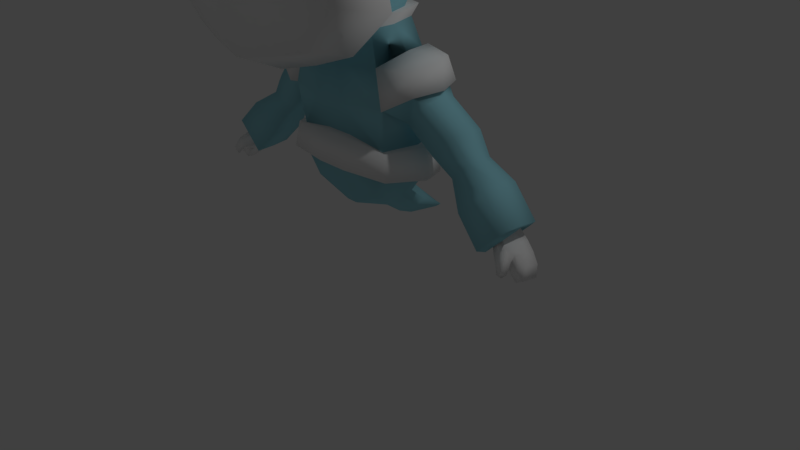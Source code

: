 # Source: GhostAttempt2.blend  (saved by Blender 2.79.0; exported with 4.5.12 LTS)
import bpy
from mathutils import Matrix  # noqa: F401  (used for matrix-valued properties, if any)

bpy.ops.wm.read_factory_settings(use_empty=True)
scene = bpy.context.scene
scene.name = 'Scene'

# ---- collections
col_collection_1 = bpy.data.collections.new('Collection 1'); scene.collection.children.link(col_collection_1)

# ---- materials (node trees are filled in below, after node groups)
mat_material_001 = bpy.data.materials.new('Material.001')
mat_material_001.alpha_threshold = 0.0
mat_material_001.use_transparent_shadow = False
mat_material_001.diffuse_color = (1.0, 1.0, 1.0, 1.0)
mat_material_001.roughness = 0.5
mat_material_001.line_color = (0.0, 0.0, 0.0, 1.0)
mat_eyes = bpy.data.materials.new('Eyes')
mat_eyes.alpha_threshold = 0.0
mat_eyes.use_transparent_shadow = False
mat_eyes.roughness = 0.5
mat_bodycolor = bpy.data.materials.new('BodyColor')
mat_bodycolor.alpha_threshold = 0.0
mat_bodycolor.use_transparent_shadow = False
mat_bodycolor.diffuse_color = (0.3255, 0.7016, 0.8, 1.0)
mat_bodycolor.roughness = 0.5

# ---- material node trees

# ---- world
world_world = bpy.data.worlds.new('World'); scene.world = world_world
world_world.color = (0.05088, 0.05088, 0.05088)
world_world.use_sun_shadow = False
world_world.sun_shadow_jitter_overblur = 0.0
world_world.cycles.sampling_method = 'MANUAL'

# ---- cameras
cam_camera = bpy.data.cameras.new('Camera')
cam_camera.clip_end = 100.0
cam_camera.lens = 35.0
cam_camera.sensor_width = 32.0
cam_camera.sensor_height = 18.0
cam_camera.ortho_scale = 7.314
cam_camera.dof.focus_distance = 0.0
cam_camera.dof.aperture_fstop = 128.0

# ---- lights
light_lamp = bpy.data.lights.new('Lamp', 'POINT')
light_lamp.transmission_factor = 0.0
light_lamp.cutoff_distance = 30.0
light_lamp.energy = 100.0
light_lamp.shadow_buffer_clip_start = 1.001
light_lamp.shadow_soft_size = 0.1
light_lamp.shadow_maximum_resolution = 0.006
light_lamp.use_absolute_resolution = True

# ---- meshes
me_cube_001 = bpy.data.meshes.new('Cube.001')
me_cube_001.from_pydata([(-0.9488, -0.6812, 1.168), (-0.78, 1.291, 0.3963), (-0.9488, -0.6812, 3.168), (-0.9488, 1.319, 3.168), (-1.174, 0.3188, 0.9428), (-1.174, -0.9059, 2.751), (-1.174, 1.544, 2.751), (-1.174, 0.3188, 3.392), (-1.681, 0.3188, 2.751), (-0.8911, 0.8756, 0.3029), (-1.061, 0.8188, 3.28), (-1.427, 0.9312, 2.751), (-1.228, -0.9667, 2.365), (-1.007, 1.445, 1.965), (-1.622, 0.1229, 2.183), (-1.454, 0.7997, 2.091), (-1.499, 0.2235, 1.703), (-1.255, 0.843, 1.268), (-1.147, -0.9385, 1.856), (-0.8271, 1.428, 1.671), (-1.03, 1.366, 1.331), (-1.199, 1.405, 2.138), (-0.09957, 1.667, 1.497), (-0.3648, 1.384, 0.3029), (-0.1398, 1.756, 1.639), (-0.4488, -0.7935, 1.055), (-0.4488, 1.431, 3.28), (-0.4488, -0.7935, 3.28), (-0.5612, 1.797, 2.751), (-0.5612, -1.16, 2.751), (-0.5612, 0.3188, 3.646), (-0.5612, 0.3188, 0.6892), (-0.4199, 0.9222, 0.151), (-0.505, 0.875, 3.463), (-0.6178, -1.394, 2.364), (-0.5755, 1.616, 2.091), (-0.5477, -1.115, 1.779), (-0.489, 1.53, 1.268), (-0.5557, 1.601, 1.931), (-0.5033, 1.547, 1.428), (-0.08522, 1.514, 1.567), (-0.1178, 1.588, 1.645), (-0.7337, 1.303, 1.733), (-0.8665, 1.323, 1.943), (-0.5039, 1.441, 1.917), (-0.4342, 1.418, 1.507), (-0.03715, 1.522, 1.528), (-0.07735, 1.611, 1.67), (-0.7647, 1.283, 1.702), (-0.9448, 1.3, 1.996), (-0.4933, 1.456, 1.962), (-0.4409, 1.403, 1.459), (-1.283, -1.012, 2.383), (-1.228, -0.952, 2.769), (-1.252, 1.455, 2.128), (-1.222, 1.598, 2.74), (-0.587, 1.864, 2.733), (-1.496, 0.9571, 2.746), (-1.755, 0.3219, 2.749), (-0.59, -1.219, 2.784), (-1.695, 0.1179, 2.184), (-1.524, 0.8249, 2.085), (-0.646, -1.454, 2.397), (-0.6013, 1.683, 2.073), (-0.78, 1.499, 0.3963), (-0.9488, 1.527, 3.168), (-1.174, 1.752, 2.751), (-0.8911, 1.084, 0.3029), (-1.061, 1.027, 3.28), (-1.427, 1.139, 2.751), (-1.007, 1.653, 1.965), (0.9488, -0.6812, 1.168), (-1.454, 1.008, 2.091), (-1.255, 1.051, 1.268), (-0.8271, 1.636, 1.671), (-1.03, 1.574, 1.331), (-1.199, 1.613, 2.138), (-0.09957, 1.875, 1.497), (-0.3648, 1.592, 0.3029), (-0.1398, 1.964, 1.639), (-0.4488, 1.639, 3.28), (-0.5612, 2.005, 2.751), (-0.4199, 1.13, 0.151), (-0.505, 1.083, 3.463), (-0.5755, 1.825, 2.091), (-0.489, 1.738, 1.268), (-0.5557, 1.809, 1.931), (-0.5033, 1.755, 1.428), (-0.484, 1.658, 0.1674), (-0.9347, 1.553, 0.2716), (-1.069, 1.094, 0.17), (-1.347, 1.817, 2.749), (-1.098, 1.563, 3.23), (-0.5682, 1.686, 3.349), (-1.221, 1.036, 3.348), (-1.376, 1.676, 2.082), (-0.6883, 2.099, 2.745), (-1.632, 1.153, 2.754), (-0.5372, 1.142, -0.0202), (-0.6265, 1.094, 3.549), (-1.46, 1.053, 1.185), (-1.199, 1.641, 1.26), (-0.2037, 1.972, 1.428), (-0.2474, 2.062, 1.575), (-1.664, 1.016, 2.036), (-0.7024, 1.916, 2.034), (-0.6071, 1.831, 1.202), (-0.9477, 1.729, 1.617), (-1.132, 1.746, 1.911), (-0.6824, 1.901, 1.881), (-0.624, 1.849, 1.372), (0.78, 1.291, 0.3963), (0.9488, -0.6812, 3.168), (0.9488, 1.319, 3.168), (1.174, 0.3188, 0.9428), (1.174, -0.9059, 2.751), (1.174, 1.544, 2.751), (1.174, 0.3188, 3.392), (1.681, 0.3188, 2.751), (0.8911, 0.8756, 0.3029), (1.061, 0.8188, 3.28), (1.427, 0.9312, 2.751), (1.228, -0.9667, 2.365), (1.007, 1.445, 1.965), (1.622, 0.1229, 2.183), (1.454, 0.7997, 2.091), (1.499, 0.2235, 1.703), (1.255, 0.843, 1.268), (1.147, -0.9385, 1.856), (0.8271, 1.428, 1.671), (1.03, 1.366, 1.331), (1.199, 1.405, 2.138), (0.09957, 1.667, 1.497), (0.3648, 1.384, 0.3029), (0.1398, 1.756, 1.639), (0.4488, -0.7935, 1.055), (0.4488, 1.431, 3.28), (0.4488, -0.7935, 3.28), (0.5612, 1.797, 2.751), (0.5612, -1.16, 2.751), (0.5612, 0.3188, 3.646), (0.5612, 0.3188, 0.6892), (0.4199, 0.9222, 0.151), (0.505, 0.875, 3.463), (0.6178, -1.394, 2.364), (0.5755, 1.616, 2.091), (0.5477, -1.115, 1.779), (0.489, 1.53, 1.268), (0.5557, 1.601, 1.931), (0.5033, 1.547, 1.428), (0.08522, 1.514, 1.567), (0.1178, 1.588, 1.645), (0.7337, 1.303, 1.733), (0.8665, 1.323, 1.943), (0.5039, 1.441, 1.917), (0.4342, 1.418, 1.507), (0.03715, 1.522, 1.528), (0.07735, 1.611, 1.67), (0.7647, 1.283, 1.702), (0.9448, 1.3, 1.996), (0.4933, 1.456, 1.962), (0.4409, 1.403, 1.459), (1.283, -1.012, 2.383), (1.228, -0.952, 2.769), (1.252, 1.455, 2.128), (1.222, 1.598, 2.74), (0.587, 1.864, 2.733), (1.496, 0.9571, 2.746), (1.755, 0.3219, 2.749), (0.59, -1.219, 2.784), (1.695, 0.1179, 2.184), (1.524, 0.8249, 2.085), (0.646, -1.454, 2.397), (0.6013, 1.683, 2.073), (0.78, 1.499, 0.3963), (0.9488, 1.527, 3.168), (1.174, 1.752, 2.751), (0.8911, 1.084, 0.3029), (1.061, 1.027, 3.28), (1.427, 1.139, 2.751), (1.007, 1.653, 1.965), (1.454, 1.008, 2.091), (1.255, 1.051, 1.268), (0.8271, 1.636, 1.671), (1.03, 1.574, 1.331), (1.199, 1.613, 2.138), (0.09957, 1.875, 1.497), (0.3648, 1.592, 0.3029), (0.1398, 1.964, 1.639), (0.4488, 1.639, 3.28), (0.5612, 2.005, 2.751), (0.4199, 1.13, 0.151), (0.505, 1.083, 3.463), (0.5755, 1.825, 2.091), (0.489, 1.738, 1.268), (0.5557, 1.809, 1.931), (0.5033, 1.755, 1.428), (0.484, 1.658, 0.1674), (0.9347, 1.553, 0.2716), (1.069, 1.094, 0.17), (1.347, 1.817, 2.749), (1.098, 1.563, 3.23), (0.5682, 1.686, 3.349), (1.221, 1.036, 3.348), (1.376, 1.676, 2.082), (0.6883, 2.099, 2.745), (1.632, 1.153, 2.754), (0.5372, 1.142, -0.0202), (0.6265, 1.094, 3.549), (1.46, 1.053, 1.185), (1.199, 1.641, 1.26), (0.2037, 1.972, 1.428), (0.2474, 2.062, 1.575), (1.664, 1.016, 2.036), (0.7024, 1.916, 2.034), (0.6071, 1.831, 1.202), (0.9477, 1.729, 1.617), (1.132, 1.746, 1.911), (0.6824, 1.901, 1.881), (0.624, 1.849, 1.372), (0.6742, 0.3881, -1.464), (0.6742, -0.36, -1.546), (0.1764, 0.4375, -1.458), (0.1764, -0.5083, -1.563), (0.8057, -0.03539, -1.51), (0.71, 0.01267, -0.094), (0.6443, 0.4108, -0.1971), (0.178, -0.4654, -0.03556), (0.6443, -0.2883, -0.07896), (0.178, 0.5145, -0.2094), (0.178, 0.02337, -0.1225), (0.7763, 0.02337, -0.1225), (0.6513, 0.4209, -0.2003), (0.178, -0.4205, -0.03556), (0.178, 0.4673, -0.2094), (0.4691, -0.008797, 0.2044), (0.3869, 0.256, 0.1749), (0.3869, -0.3568, 0.2271), (0.1856, -0.5388, -1.043), (0.2226, -0.5799, -0.5264), (0.1856, 0.4237, -1.05), (0.2226, 0.5698, -0.6474), (0.7545, 0.429, -0.6229), (0.6918, 0.3734, -1.139), (0.6918, -0.388, -1.104), (0.7545, -0.3702, -0.539), (0.8256, -0.05757, -1.117), (0.8075, -0.02448, -0.6661), (0.6172, -0.001529, -1.82), (0.5124, 0.336, -1.783), (0.296, -0.3868, -1.959), (0.5124, -0.2603, -1.849), (0.07872, 0.2574, -2.0), (0.2607, -0.08502, -2.079), (0.993, -0.03883, -1.507), (0.8216, 0.4598, -1.453), (0.2297, -0.6036, -1.567), (-0.6742, 0.3881, -1.464), (0.8294, -0.4223, -1.548), (-0.6742, -0.36, -1.546), (0.2135, 0.5614, -1.447), (-0.1764, 0.4375, -1.458), (-0.1764, -0.5083, -1.563), (0.7766, 0.4161, -1.133), (0.2153, -0.5971, -1.041), (-0.8057, -0.03539, -1.51), (0.1994, 0.5134, -1.043), (0.786, -0.4252, -1.102), (-0.71, 0.01267, -0.094), (-0.6443, 0.4108, -0.1971), (-0.178, -0.4654, -0.03556), (-0.6443, -0.2883, -0.07896), (0.9434, -0.05978, -1.114), (-0.178, 0.5145, -0.2094), (-0.178, 0.02337, -0.1225), (1.082, -0.2553, -0.3596), (1.164, -0.01646, -0.395), (-0.7763, 0.02337, -0.1225), (-0.6513, 0.4209, -0.2003), (-0.178, -0.4205, -0.03556), (-0.6513, -0.2814, -0.06281), (1.082, 0.3129, -0.4246), (2.044, 0.1852, -1.26), (1.689, 0.1816, -1.613), (-0.178, 0.4673, -0.2094), (2.05, -0.3164, -1.266), (1.697, -0.321, -1.568), (-0.4691, -0.008797, 0.2044), (-0.3869, 0.256, 0.1749), (-0.3869, -0.3568, 0.2271), (2.071, -0.06754, -1.239), (1.669, -0.07123, -1.588), (1.243, -0.001611, -0.4521), (1.206, 0.2045, -0.489), (-0.1856, -0.5388, -1.043), (-0.2226, -0.5799, -0.5264), (0.9147, 0.2045, -0.7806), (0.8777, -0.001611, -0.7511), (0.9147, -0.2078, -0.7142), (1.206, -0.2078, -0.489), (-0.1856, 0.4237, -1.05), (-0.2226, 0.5698, -0.6474), (-0.7545, 0.429, -0.6229), (-0.6918, 0.3734, -1.139), (-0.6918, -0.388, -1.104), (-0.7545, -0.3702, -0.539), (-0.8256, -0.05757, -1.117), (-0.8075, -0.02448, -0.6661), (2.396, -0.02212, -1.6), (2.22, 0.08836, -1.676), (2.106, 0.08599, -1.79), (2.083, -0.02376, -1.913), (2.124, -0.1613, -1.755), (2.237, -0.1586, -1.64), (-0.6172, -0.001529, -1.82), (-0.5124, 0.336, -1.783), (-0.296, -0.3868, -1.959), (-0.5124, -0.2603, -1.849), (2.404, -0.02319, -1.572), (2.369, 0.2288, -1.585), (2.014, 0.2266, -1.938), (-0.07872, 0.2574, -2.0), (2.003, -0.02517, -1.921), (-0.2607, -0.08502, -2.079), (2.039, -0.2739, -1.91), (2.391, -0.2715, -1.607), (-0.993, -0.03883, -1.507), (-0.8216, 0.4598, -1.453), (-0.2297, -0.6036, -1.567), (-0.8294, -0.4223, -1.548), (2.236, -0.03643, -1.678), (2.368, 0.1674, -1.66), (2.09, 0.1655, -1.937), (-0.2135, 0.5614, -1.447), (-0.7766, 0.4161, -1.133), (2.108, -0.03854, -1.753), (-0.2153, -0.5971, -1.041), (-0.1994, 0.5134, -1.043), (2.112, -0.2115, -1.906), (2.388, -0.2095, -1.627), (-0.786, -0.4252, -1.102), (-0.9434, -0.05978, -1.114), (2.213, -0.02368, -1.893), (2.376, -0.02276, -1.783), (-1.082, -0.2553, -0.3596), (-1.164, -0.01646, -0.395), (-1.082, 0.3129, -0.4246), (2.362, 0.1783, -1.786), (2.216, 0.1773, -1.931), (2.236, -0.1799, -1.898), (2.38, -0.1789, -1.804), (2.308, -0.007762, -1.989), (2.472, -0.007575, -1.878), (2.441, 0.1035, -1.866), (2.296, 0.1032, -2.011), (2.332, -0.1637, -1.994), (2.477, -0.1636, -1.901), (2.39, 0.02733, -2.077), (2.541, 0.03396, -1.994), (2.523, 0.1308, -1.989), (2.389, 0.125, -2.063), (2.399, -0.1405, -2.045), (2.565, -0.1333, -2.006), (2.582, 0.03406, -2.12), (2.602, -0.1051, -2.13), (2.455, 0.1098, -2.177), (2.567, 0.1147, -2.115), (2.464, -0.1111, -2.162), (2.456, 0.02854, -2.189), (2.453, 0.3191, -1.972), (2.49, 0.2839, -2.009), (2.384, 0.3192, -2.039), (2.421, 0.2841, -2.077), (2.408, 0.2511, -1.843), (2.301, 0.2506, -1.949), (2.466, 0.1965, -1.902), (2.359, 0.1964, -1.955), (1.724, -0.258, -1.061), (1.487, -0.258, -1.246), (1.487, 0.07696, -1.298), (1.724, 0.07696, -1.061), (1.743, -0.09053, -1.042), (1.467, -0.09055, -1.265), (0.3236, -0.4807, 0.5902), (0.4683, -0.05443, 0.5902), (0.3655, 0.3154, 0.5902), (0.282, -0.3517, 0.3194), (0.4106, -0.03191, 0.3194), (0.3192, 0.2455, 0.3194), (-2.044, 0.1852, -1.26), (-1.689, 0.1816, -1.613), (-2.05, -0.3164, -1.266), (-1.697, -0.321, -1.568), (-2.071, -0.06754, -1.239), (-1.669, -0.07123, -1.588), (-1.243, -0.001611, -0.4521), (-1.206, 0.2045, -0.489), (-0.9147, 0.2045, -0.7806), (-0.8777, -0.001611, -0.7511), (-0.9147, -0.2078, -0.7142), (-1.206, -0.2078, -0.489), (-2.396, -0.02212, -1.6), (-2.22, 0.08836, -1.676), (-2.106, 0.08599, -1.79), (-2.083, -0.02376, -1.913), (-2.124, -0.1613, -1.755), (-2.237, -0.1586, -1.64), (-2.404, -0.02319, -1.572), (-2.369, 0.2288, -1.585), (-2.014, 0.2266, -1.938), (-2.003, -0.02517, -1.921), (-2.039, -0.2739, -1.91), (-2.391, -0.2715, -1.607), (-2.236, -0.03643, -1.678), (-2.368, 0.1674, -1.66), (-2.09, 0.1655, -1.937), (-2.108, -0.03854, -1.753), (-2.112, -0.2115, -1.906), (-2.388, -0.2095, -1.627), (-2.213, -0.02368, -1.893), (-2.376, -0.02276, -1.783), (-2.362, 0.1783, -1.786), (-2.216, 0.1773, -1.931), (-2.236, -0.1799, -1.898), (-2.38, -0.1789, -1.804), (-2.308, -0.007762, -1.989), (-2.472, -0.007575, -1.878), (-2.441, 0.1035, -1.866), (-2.296, 0.1032, -2.011), (-2.332, -0.1637, -1.994), (-2.477, -0.1636, -1.901), (-2.39, 0.02733, -2.077), (-2.541, 0.03396, -1.994), (-2.523, 0.1308, -1.989), (-2.389, 0.125, -2.063), (-2.399, -0.1405, -2.045), (-2.565, -0.1333, -2.006), (-2.595, -0.08949, -2.14), (-2.475, -0.09468, -2.169), (-2.468, 0.02666, -2.192), (-2.468, 0.09725, -2.182), (-2.565, 0.1015, -2.128), (-2.578, 0.03146, -2.132), (-2.453, 0.3191, -1.972), (-2.49, 0.2839, -2.009), (-2.384, 0.3192, -2.039), (-2.421, 0.2841, -2.077), (-2.408, 0.2511, -1.843), (-2.301, 0.2506, -1.949), (-2.466, 0.1965, -1.902), (-2.359, 0.1964, -1.955), (-1.533, -0.3032, -0.8044), (-1.724, -0.258, -1.061), (-1.487, -0.258, -1.246), (-1.232, -0.3032, -1.045), (-1.232, 0.1222, -1.105), (-1.487, 0.07696, -1.298), (-1.724, 0.07696, -1.061), (-1.533, 0.1222, -0.8044), (-1.561, -0.09053, -0.7757), (-1.743, -0.09053, -1.042), (-1.467, -0.09055, -1.265), (-1.204, -0.09053, -1.074), (-0.3236, -0.4807, 0.5902), (-0.4683, -0.05443, 0.5902), (-0.3655, 0.3154, 0.5902), (-0.282, -0.3517, 0.3194), (-0.4106, -0.03191, 0.3194), (-0.3192, 0.2455, 0.3194), (0.0, 0.3188, 3.878), (0.0, 0.926, 3.629), (0.0, 1.684, 1.304), (0.0, 1.808, 1.936), (0.0, 1.466, 0.2211), (0.0, -0.8944, 0.9543), (0.0, 1.532, 3.381), (0.0, -0.8944, 3.381), (0.0, 2.03, 2.751), (0.0, -1.392, 2.751), (0.0, 0.3188, 0.4567), (0.0, 0.9638, 0.01553), (0.0, -1.598, 2.409), (0.0, 1.81, 2.048), (0.0, -1.276, 1.709), (0.0, 1.677, 1.21), (0.0, 2.097, 2.732), (0.0, -1.452, 2.788), (0.0, -1.658, 2.447), (0.0, 1.878, 2.028), (0.0, 1.134, 3.629), (0.0, 1.892, 1.304), (0.0, 2.017, 1.941), (0.0, 1.674, 0.2211), (0.0, 1.74, 3.381), (0.0, 2.238, 2.751), (0.0, 1.172, 0.01553), (0.0, 2.02, 2.048), (0.0, 1.885, 1.21), (0.0, 1.149, 3.721), (0.0, 1.992, 1.191), (0.0, 2.12, 1.915), (0.0, 1.743, 0.08101), (0.0, 1.792, 3.453), (0.0, 2.339, 2.746), (0.0, 1.188, -0.1609), (0.0, 2.117, 1.988), (0.0, 1.984, 1.137), (0.0, 0.2827, 0.1719), (0.0, 0.3443, 0.0753), (0.0, -0.5083, -1.563), (0.0, 0.5557, -0.6474), (0.0, 0.02337, -0.1225), (0.0, -0.4205, -0.03556), (0.0, 0.4237, -1.05), (0.0, -0.5969, -1.041), (-1.079e-08, -0.08502, -2.079), (-8.024e-09, -0.602, -1.959), (0.0, -0.6033, -1.567), (0.0, 0.5614, -1.447), (0.0, -0.5349, -0.5259), (0.0, -0.5171, -1.043), (0.0, 0.2574, -2.0), (0.0, 0.5133, -1.043), (0.0, -0.4654, -0.03556), (0.0, 0.4513, -0.2094), (0.0, 0.4375, -1.458), (0.0, -0.6114, 0.5902), (0.0, 0.3726, 0.5902), (0.0, -0.4535, 0.1685), (0.0, -0.437, 0.236), (0.0, -0.4478, 0.3194), (0.0, 0.2877, 0.3194), (-0.747, 0.02573, -0.02458), (-0.6903, 0.4647, -0.1526), (-1.154, -0.2999, -0.336), (-0.799, -0.4302, -0.5207), (-0.6884, -0.3261, -0.02466), (-1.158, 0.00645, -0.08345), (-0.8035, 0.4959, -0.6108), (-1.077, 0.3413, -0.1513), (-1.155, 0.3649, -0.4058), (-1.075, -0.2476, -0.06305), (-1.258, -0.01233, -0.3708), (0.747, 0.02573, -0.02458), (0.6903, 0.4647, -0.1526), (1.154, -0.2999, -0.336), (0.799, -0.4302, -0.5207), (0.6884, -0.3261, -0.02466), (1.158, 0.00645, -0.08345), (0.8035, 0.4959, -0.6108), (1.077, 0.3413, -0.1513), (1.155, 0.3649, -0.4058), (1.075, -0.2476, -0.06305), (1.258, -0.01233, -0.3708), (0.5585, -0.01219, 0.3515), (0.4482, 0.332, 0.3328), (0.4246, -0.4361, 0.3659), (-0.4482, 0.332, 0.3328), (-0.5585, -0.01219, 0.3515), (-0.4246, -0.4361, 0.3659), (-1.47e-09, -0.548, 0.3716), (-1.47e-09, 0.3757, 0.3309), (1.581, -0.292, -0.8684), (1.476, -0.2865, -0.749), (1.177, -0.2867, -0.9882), (1.297, -0.2918, -1.096), (1.176, 0.1366, -1.048), (1.296, 0.1109, -1.153), (1.581, 0.1109, -0.8684), (1.476, 0.1367, -0.7489), (1.505, -0.07491, -0.7188), (1.607, -0.09053, -0.8418), (1.27, -0.09054, -1.122), (1.147, -0.07512, -1.018), (0.2908, -0.6829, -2.171), (0.3254, -0.5438, -2.203), (0.1967, -0.7734, -2.157), (0.1834, -0.5686, -2.363), (-0.2908, -0.6829, -2.171), (-0.3254, -0.5438, -2.203), (-0.1834, -0.5686, -2.363), (-0.1967, -0.7734, -2.157), (-3.051e-08, -0.5389, -2.399), (-9.64e-09, -0.8208, -2.111), (0.1041, -1.196, -2.47), (0.1254, -1.143, -2.464), (0.06015, -1.221, -2.492), (0.05297, -1.16, -2.516), (-0.1041, -1.196, -2.47), (-0.1254, -1.143, -2.464), (-0.05297, -1.16, -2.516), (-0.06015, -1.221, -2.492), (-7.373e-08, -1.16, -2.516), (-6.934e-08, -1.221, -2.492), (0.9016, 1.067, 3.939), (0.8668, 1.617, 3.765), (-0.8703, 1.616, 3.764), (-0.9085, 1.067, 3.937), (-1.613, 1.074, 0.6774), (-1.361, 1.597, 0.7656), (-0.5456, 1.744, 0.6849), (1.613, 1.074, 0.6774), (1.361, 1.597, 0.7656), (0.5456, 1.744, 0.6849), (0.0, 1.864, 0.6091)], [(511, 274), (511, 230)], [(25, 0, 464, 463), (30, 7, 2, 27), (29, 27, 2, 5), (11, 10, 3, 6), (37, 23, 1, 20), (26, 28, 6, 3), (14, 12, 52, 60), (8, 11, 57, 58), (5, 2, 7, 8), (11, 6, 55, 57), (33, 10, 7, 30), (32, 31, 4, 9), (23, 32, 9, 1), (26, 3, 10, 33), (12, 34, 62, 52), (8, 7, 10, 11), (16, 14, 15, 17), (36, 34, 12, 18), (18, 12, 14, 16), (17, 15, 21, 20), (15, 14, 60, 61), (9, 17, 20, 1), (0, 18, 16, 4), (25, 36, 18, 0), (4, 16, 17, 9), (13, 38, 50, 49), (13, 19, 20, 21), (115, 118, 117, 112), (38, 13, 21, 35), (124, 170, 162, 122), (19, 39, 37, 20), (127, 130, 131, 125), (24, 22, 46, 47), (474, 483, 36, 25), (478, 29, 59, 486), (483, 481, 34, 36), (475, 26, 33, 470), (473, 480, 32, 23), (480, 479, 31, 32), (470, 33, 30, 469), (6, 28, 56, 55), (475, 477, 28, 26), (484, 473, 23, 37), (478, 476, 27, 29), (469, 30, 27, 476), (44, 45, 42, 43), (41, 40, 45, 44), (38, 24, 47, 50), (19, 13, 49, 48), (39, 19, 48, 51), (22, 39, 51, 46), (40, 41, 47, 46), (43, 42, 48, 49), (44, 43, 49, 50), (42, 45, 51, 48), (41, 44, 50, 47), (45, 40, 46, 51), (61, 57, 55, 54), (52, 53, 58, 60), (62, 59, 53, 52), (60, 58, 57, 61), (56, 63, 54, 55), (485, 488, 63, 56), (487, 486, 59, 62), (5, 8, 58, 53), (21, 15, 61, 54), (35, 21, 54, 63), (482, 35, 63, 488), (29, 5, 53, 59), (195, 180, 185, 193), (69, 66, 65, 68), (85, 75, 64, 78), (80, 65, 66, 81), (72, 76, 66, 69), (78, 64, 67, 82), (80, 83, 68, 65), (73, 75, 76, 72), (81, 66, 76, 84), (67, 64, 75, 73), (70, 76, 75, 74), (502, 202, 205, 503), (86, 84, 76, 70), (501, 197, 207, 504), (74, 75, 85, 87), (240, 513, 510, 241), (494, 81, 84, 496), (493, 489, 83, 80), (492, 78, 82, 495), (493, 80, 81, 494), (497, 85, 78, 492), (97, 94, 92, 91), (600, 88, 89, 599), (93, 96, 91, 92, 596), (104, 97, 91, 95), (88, 98, 90, 89), (93, 596, 597, 99), (100, 104, 95, 101), (96, 105, 95, 91), (598, 100, 101, 599), (108, 107, 101, 95), (109, 108, 95, 105), (107, 110, 106, 101), (503, 505, 105, 96), (502, 93, 99, 498), (501, 504, 98, 88), (502, 503, 96, 93), (604, 501, 88, 600), (226, 544, 549, 242), (86, 70, 108, 109), (79, 86, 109, 103), (74, 87, 110, 107), (87, 77, 102, 110), (77, 79, 103, 102), (70, 74, 107, 108), (475, 136, 138, 477), (475, 470, 143, 136), (172, 162, 163, 169), (154, 153, 152, 155), (121, 167, 165, 116), (493, 494, 190, 189), (136, 143, 120, 113), (128, 126, 124, 122), (135, 71, 128, 146), (146, 128, 122, 144), (119, 111, 130, 127), (133, 111, 119, 142), (482, 488, 173, 145), (118, 121, 120, 117), (148, 145, 131, 123), (136, 113, 116, 138), (189, 175, 178, 192), (118, 168, 167, 121), (121, 116, 113, 120), (470, 469, 140, 143), (139, 115, 112, 137), (485, 166, 173, 488), (129, 130, 147, 149), (147, 130, 111, 133), (132, 156, 161, 149), (149, 161, 158, 129), (116, 165, 166, 138), (478, 139, 137, 476), (150, 156, 157, 151), (134, 157, 156, 132), (181, 179, 176, 185), (122, 162, 172, 144), (153, 159, 158, 152), (171, 164, 165, 167), (123, 159, 160, 148), (142, 119, 114, 141), (194, 187, 174, 184), (151, 154, 155, 150), (480, 142, 141, 479), (478, 486, 169, 139), (123, 131, 130, 129), (474, 25, 463, 526), (484, 147, 133, 473), (148, 160, 157, 134), (170, 171, 167, 168), (129, 158, 159, 123), (155, 161, 156, 150), (469, 476, 137, 140), (166, 165, 164, 173), (179, 178, 175, 176), (487, 172, 169, 486), (131, 164, 171, 125), (145, 173, 164, 131), (493, 189, 192, 489), (206, 200, 201, 203), (180, 183, 184, 185), (494, 496, 193, 190), (598, 601, 209, 213, 206, 203, 594, 208, 498, 99, 597, 94, 97, 104, 100), (182, 181, 185, 184), (190, 193, 185, 176), (67, 73, 72, 69, 68, 83, 489, 192, 178, 179, 181, 182, 177, 191, 495, 82), (497, 492, 187, 194), (492, 495, 191, 187), (202, 595, 201, 200, 205), (601, 602, 210, 209), (502, 498, 208, 202), (197, 198, 199, 207), (195, 218, 217, 180), (196, 219, 211, 186), (604, 603, 197, 501), (183, 216, 219, 196), (186, 211, 212, 188), (218, 214, 204, 217), (180, 217, 216, 183), (217, 204, 210, 216), (228, 547, 543, 225), (246, 243, 242, 247), (523, 227, 233, 512), (255, 260, 266, 263), (517, 256, 264, 514), (221, 224, 254, 258), (241, 510, 524, 229), (503, 205, 214, 505), (244, 238, 264, 267), (246, 244, 267, 272), (141, 385, 527, 479), (310, 309, 347, 348), (331, 332, 320, 319), (258, 254, 272, 267), (243, 240, 241, 242), (290, 285, 325, 318), (311, 338, 324, 322), (570, 569, 293, 292), (228, 225, 235, 237), (243, 246, 272, 263), (281, 551, 553, 276), (249, 248, 253, 252), (560, 556, 386, 530), (240, 243, 263, 266), (242, 549, 551, 281), (283, 291, 382, 379), (244, 246, 247, 245), (144, 172, 487, 481), (313, 312, 349, 350), (134, 472, 482, 145, 148), (225, 226, 236, 235), (254, 255, 263, 272), (285, 286, 324, 325), (286, 291, 322, 324), (286, 285, 377, 378), (282, 283, 379, 380), (523, 519, 239, 227), (186, 188, 491, 490), (332, 311, 322, 320), (285, 290, 381, 377), (222, 220, 249, 252), (525, 222, 252, 521), (220, 224, 248, 249), (221, 223, 250, 251), (138, 166, 485, 477), (224, 221, 251, 248), (256, 258, 267, 264), (276, 553, 545, 275), (513, 240, 266, 522), (335, 312, 338, 311), (224, 220, 255, 254), (275, 299, 292, 276), (223, 221, 258, 256), (523, 227, 528), (242, 241, 229, 226), (317, 314, 579, 578), (282, 290, 318, 319), (238, 244, 245, 239), (276, 292, 293, 281), (338, 339, 325, 324), (245, 546, 547, 228), (275, 545, 546, 245), (230, 229, 234), (327, 334, 337, 333), (281, 293, 296, 242), (260, 518, 522, 266), (306, 307, 302, 303), (349, 342, 351, 355), (517, 514, 336, 328), (523, 512, 279, 270), (268, 277, 278, 269), (269, 302, 538, 533), (330, 309, 331, 308), (353, 354, 376, 375), (114, 384, 385, 141), (374, 373, 369, 371), (306, 341, 340, 304), (259, 329, 326, 265), (371, 369, 370, 372), (271, 268, 532, 536), (304, 340, 336, 294), (351, 354, 360, 357), (211, 499, 500, 212), (354, 348, 374, 376), (383, 386, 387, 384), (312, 313, 339, 338), (257, 315, 314, 265), (509, 517, 328, 262), (513, 522, 337, 300), (565, 572, 382, 378), (326, 341, 334, 327), (523, 528, 270), (356, 355, 361, 362), (302, 269, 273, 301), (261, 321, 315, 257), (525, 521, 321, 261), (271, 280, 277, 268), (222, 525, 518, 260), (313, 330, 308, 339), (274, 279, 270), (271, 289, 287, 268), (375, 376, 372, 370), (339, 308, 318, 325), (309, 310, 332, 331), (251, 250, 576, 574), (330, 313, 350, 343), (268, 269, 533, 532), (310, 335, 311, 332), (562, 565, 378, 377), (353, 352, 358, 359), (573, 564, 298, 297), (262, 328, 329, 259), (227, 228, 237, 529, 528), (314, 323, 580, 579), (303, 302, 301, 300), (520, 519, 295, 294), (295, 270, 271, 305), (335, 310, 348, 342), (252, 253, 515, 521), (259, 317, 316, 262), (274, 284, 273), (312, 335, 342, 349), (265, 314, 317, 259), (329, 340, 341, 326), (347, 343, 352, 353), (309, 330, 343, 347), (343, 350, 356, 352), (352, 356, 362, 358), (355, 351, 357, 361), (556, 554, 387, 386), (348, 347, 373, 374), (346, 345, 542, 540), (303, 334, 341, 306), (350, 349, 355, 356), (291, 283, 320, 322), (302, 346, 540, 538), (290, 282, 380, 381), (257, 327, 333, 261), (354, 353, 359, 360), (569, 566, 296, 293), (342, 348, 354, 351), (315, 321, 323, 314), (268, 287, 288, 269), (265, 326, 327, 257), (344, 345, 395, 400), (268, 277, 274), (558, 467, 468, 557), (328, 336, 340, 329), (344, 305, 535, 534), (358, 362, 364, 363), (361, 357, 368, 367), (219, 215, 506, 499, 211), (362, 361, 367, 364), (360, 359, 366, 365), (359, 358, 363, 366), (308, 331, 319, 318), (300, 337, 334, 303), (384, 387, 388, 385), (71, 384, 114), (238, 520, 514, 264), (572, 567, 379, 382), (523, 270, 295, 519), (568, 571, 381, 380), (345, 346, 396, 395), (376, 374, 371, 372), (304, 305, 307, 306), (347, 353, 375, 373), (368, 365, 366, 363, 364, 367), (373, 375, 370, 369), (294, 295, 305, 304), (291, 286, 378, 382), (225, 543, 544, 226), (283, 282, 319, 320), (555, 561, 531, 388), (229, 524, 508), (177, 182, 184, 174), (226, 229, 508, 507, 236), (247, 297, 298, 245), (188, 195, 193, 496, 491), (225, 230, 231), (239, 245, 228, 227), (509, 223, 256, 517), (196, 186, 490, 497, 194), (245, 298, 299, 275), (554, 555, 388, 387), (520, 238, 239, 519), (230, 227, 233), (220, 222, 260, 255), (473, 133, 142, 480), (139, 169, 163, 115), (603, 602, 198, 197), (202, 208, 594, 595), (143, 140, 117, 120), (154, 160, 159, 153), (483, 146, 144, 481), (212, 500, 505, 214, 218), (223, 509, 516, 250), (390, 409, 408, 389), (391, 412, 411, 392), (305, 344, 400, 399), (307, 305, 399, 398), (391, 452, 460, 393), (390, 456, 461, 394), (392, 453, 452, 391), (455, 397, 398, 462), (389, 457, 456, 390), (403, 422, 421, 402), (406, 424, 423, 405), (393, 407, 412, 391), (392, 411, 410, 394), (389, 408, 407, 393), (394, 410, 409, 390), (401, 407, 408, 414), (414, 408, 409, 415), (404, 410, 411, 417), (417, 411, 412, 418), (418, 412, 407, 401), (415, 409, 410, 404), (413, 401, 414, 402), (402, 414, 415, 403), (416, 404, 417, 405), (405, 417, 418, 406), (406, 418, 401, 413), (403, 415, 404, 416), (420, 426, 430, 424), (448, 445, 443, 447), (413, 420, 424, 406), (405, 423, 419, 416), (402, 421, 420, 413), (416, 419, 422, 403), (425, 431, 434, 428), (427, 433, 432, 426), (423, 429, 425, 419), (421, 427, 426, 420), (419, 425, 428, 422), (424, 430, 429, 423), (430, 436, 435, 429), (428, 434, 433, 427), (426, 432, 436, 430), (429, 435, 431, 425), (431, 435, 438, 439), (436, 432, 442, 437), (433, 434, 440, 441), (435, 436, 437, 438), (434, 431, 439, 440), (442, 441, 440, 439, 438, 437), (432, 433, 441, 442), (445, 446, 444, 443), (447, 443, 444, 449), (449, 444, 446, 450), (450, 446, 445, 448), (428, 450, 448, 422), (427, 449, 450, 428), (421, 447, 449, 427), (422, 448, 447, 421), (393, 460, 457, 389), (459, 395, 396, 458), (462, 398, 399, 454), (394, 461, 453, 392), (458, 396, 397, 455), (454, 399, 400, 451), (462, 461, 456, 455), (458, 457, 460, 459), (454, 453, 461, 462), (459, 460, 452, 451), (455, 456, 457, 458), (451, 452, 453, 454), (451, 400, 395, 459), (346, 302, 397, 396), (302, 307, 398, 397), (463, 464, 467, 466), (526, 463, 466, 530), (0, 4, 464), (4, 31, 465, 464), (559, 466, 467, 558), (560, 530, 466, 559), (464, 465, 468, 467), (270, 528, 529, 289, 271), (465, 527, 531, 468), (567, 568, 380, 379), (526, 530, 386, 383), (385, 388, 531, 527), (566, 573, 297, 296), (333, 337, 522, 518), (261, 333, 518, 525), (321, 521, 515, 323), (516, 316, 581, 583), (242, 296, 297, 247), (294, 336, 514, 520), (563, 570, 292, 299), (357, 360, 365, 368), (301, 273, 524, 510), (300, 301, 510, 513), (571, 562, 377, 381), (262, 316, 516, 509), (273, 508, 524), (269, 288, 507, 508, 273), (557, 468, 531, 561), (205, 200, 204, 214), (103, 109, 105, 505, 500), (102, 103, 500, 499), (110, 102, 499, 506, 106), (225, 226, 232, 231), (183, 196, 194, 184), (474, 526, 383, 135), (188, 212, 218, 195), (79, 491, 496, 84, 86), (77, 490, 491, 79), (87, 85, 497, 490, 77), (216, 210, 215, 219), (209, 210, 204, 213), (213, 204, 200, 206), (162, 170, 168, 163), (189, 190, 176, 175), (125, 171, 170, 124), (34, 481, 487, 62), (152, 158, 161, 155), (31, 479, 527, 465), (187, 191, 177, 174), (28, 477, 485, 56), (140, 137, 112, 117), (126, 127, 125, 124), (114, 119, 127, 126), (71, 114, 126, 128), (115, 163, 168, 118), (24, 38, 35, 482, 472), (22, 24, 472, 471), (39, 22, 471, 484, 37), (151, 157, 160, 154), (135, 383, 384, 71), (474, 135, 146, 483), (149, 147, 484, 471, 132), (132, 471, 472, 134), (553, 551, 550, 548), (545, 553, 548, 552), (543, 547, 552, 548), (547, 546, 545, 552), (544, 543, 548, 550), (549, 544, 550, 551), (533, 539, 537, 532), (538, 540, 539, 533), (542, 537, 539, 540), (532, 537, 541, 536), (534, 541, 537, 542), (536, 541, 534, 535), (345, 344, 534, 542), (305, 271, 536, 535), (288, 557, 561, 507), (529, 560, 559, 289), (289, 559, 558, 287), (235, 236, 555, 554), (236, 507, 561, 555), (287, 558, 557, 288), (237, 235, 554, 556), (529, 237, 556, 560), (564, 563, 299, 298), (570, 571, 568, 569), (563, 562, 571, 570), (564, 565, 562, 563), (573, 572, 565, 564), (566, 567, 572, 573), (569, 568, 567, 566), (574, 576, 586, 584), (582, 577, 587, 592), (578, 579, 589, 588), (581, 578, 588, 591), (253, 248, 575, 577), (316, 317, 578, 581), (323, 515, 582, 580), (248, 251, 574, 575), (515, 253, 577, 582), (250, 516, 583, 576), (585, 584, 586, 587), (589, 590, 591, 588), (587, 586, 593, 592), (590, 592, 593, 591), (580, 582, 592, 590), (579, 580, 590, 589), (576, 583, 593, 586), (583, 581, 591, 593), (577, 575, 585, 587), (575, 574, 584, 585), (595, 594, 203, 201), (597, 596, 92, 94), (215, 210, 602, 603), (506, 215, 603, 604), (199, 198, 602, 601), (90, 98, 504, 207, 199, 601, 598), (506, 604, 600, 106), (90, 598, 599, 89), (106, 600, 599, 101)])
me_cube_001.polygons.foreach_set('use_smooth', [True] * 580)
me_cube_001.polygons.foreach_set('material_index', [2, 2, 2, 2, 2, 2, 0, 0, 2, 0, 2, 2, 2, 2, 0, 2, 2, 2, 2, 2, 0, 2, 2, 2, 2, 1, 2, 2, 0, 0, 0, 2, 1, 2, 0, 2, 2, 2, 2, 2, 0, 2, 2, 2, 2, 1, 1, 1, 1, 1, 1, 1, 1, 1, 1, 1, 1, 0, 0, 0, 0, 0, 0, 0, 0, 0, 0, 0, 0, 0, 0, 0, 0, 0, 0, 0, 0, 0, 0, 0, 0, 0, 0, 0, 2, 0, 0, 0, 0, 0, 0, 0, 0, 0, 0, 0, 0, 0, 0, 0, 0, 0, 0, 0, 0, 0, 0, 0, 0, 0, 0, 0, 0, 0, 2, 2, 0, 1, 0, 0, 2, 2, 2, 2, 2, 0, 0, 2, 0, 2, 0, 0, 2, 2, 2, 0, 0, 2, 1, 1, 0, 2, 1, 1, 0, 0, 1, 0, 1, 2, 0, 1, 2, 0, 2, 2, 2, 1, 0, 1, 1, 2, 0, 0, 0, 0, 0, 0, 0, 0, 0, 0, 0, 0, 0, 0, 0, 0, 0, 0, 0, 0, 0, 0, 0, 0, 0, 0, 0, 0, 2, 0, 0, 0, 0, 2, 0, 0, 0, 2, 0, 2, 0, 2, 2, 2, 2, 2, 0, 0, 2, 0, 0, 0, 2, 2, 0, 0, 0, 2, 0, 2, 2, 2, 2, 2, 0, 2, 2, 2, 2, 2, 2, 0, 2, 0, 0, 0, 2, 0, 2, 0, 2, 2, 2, 2, 2, 2, 2, 0, 0, 0, 0, 2, 0, 2, 0, 0, 0, 0, 0, 2, 0, 2, 0, 0, 0, 0, 0, 0, 0, 0, 0, 2, 2, 2, 0, 0, 2, 0, 2, 0, 2, 2, 2, 0, 0, 2, 0, 2, 0, 2, 2, 2, 0, 0, 2, 2, 0, 2, 0, 2, 2, 2, 2, 2, 0, 2, 2, 0, 0, 2, 0, 0, 0, 0, 0, 0, 0, 0, 0, 0, 0, 2, 0, 2, 0, 0, 2, 0, 2, 2, 0, 2, 0, 0, 0, 0, 0, 0, 0, 0, 0, 0, 2, 0, 2, 2, 0, 2, 2, 2, 2, 0, 2, 0, 0, 0, 2, 2, 0, 2, 0, 2, 0, 2, 2, 0, 0, 2, 0, 0, 2, 0, 2, 0, 0, 0, 0, 0, 0, 2, 1, 2, 0, 2, 2, 2, 2, 2, 2, 2, 2, 2, 2, 0, 0, 2, 2, 2, 2, 2, 2, 2, 2, 2, 2, 2, 2, 2, 2, 2, 2, 0, 0, 0, 0, 0, 0, 0, 0, 0, 0, 0, 0, 0, 0, 0, 0, 0, 0, 0, 0, 0, 0, 0, 0, 0, 0, 0, 0, 0, 0, 0, 2, 2, 2, 2, 2, 2, 2, 2, 2, 2, 2, 2, 2, 2, 2, 2, 2, 2, 2, 0, 0, 2, 2, 2, 2, 2, 2, 2, 0, 0, 2, 2, 2, 0, 2, 0, 2, 2, 2, 2, 2, 2, 0, 0, 0, 0, 0, 0, 0, 2, 0, 0, 0, 0, 0, 0, 0, 0, 0, 0, 0, 1, 2, 0, 0, 2, 2, 2, 2, 0, 0, 2, 0, 1, 2, 2, 0, 2, 0, 0, 0, 0, 0, 0, 0, 0, 0, 0, 0, 0, 0, 0, 0, 0, 0, 0, 0, 0, 0, 0, 2, 2, 2, 2, 2, 2, 2, 2, 2, 2, 2, 2, 2, 2, 2, 2, 2, 2, 2, 2, 2, 2, 2, 2, 2, 2, 2, 0, 0, 0, 0, 0, 0, 0, 0, 0])
me_cube_001.materials.append(mat_material_001)
me_cube_001.materials.append(mat_eyes)
me_cube_001.materials.append(mat_bodycolor)
me_cube_001.use_remesh_preserve_volume = False
me_cube_001.use_remesh_preserve_attributes = False
me_cube_001.use_mirror_vertex_groups = False
me_cube_001.update()

# ---- objects
ob_lamp = bpy.data.objects.new('Lamp', light_lamp)
ob_camera = bpy.data.objects.new('Camera', cam_camera)
ob_cube = bpy.data.objects.new('Cube', me_cube_001)

# ---- transforms, parenting, visibility, modifiers, constraints
ob_lamp.location = (4.076, 1.005, 5.904)
ob_lamp.rotation_euler = (0.6503, 0.05522, 1.866)
ob_lamp.lock_rotations_4d = False
ob_lamp.empty_display_type = 'ARROWS'
ob_lamp.color = (0.0, 0.0, 0.0, 0.0)
ob_lamp.lineart.crease_threshold = 0.0
ob_camera.location = (7.481, -6.508, 5.344)
ob_camera.rotation_euler = (1.109, 0.0, 0.8149)
ob_camera.lock_rotations_4d = False
ob_camera.empty_display_type = 'ARROWS'
ob_camera.color = (0.0, 0.0, 0.0, 0.0)
ob_camera.display_type = 'WIRE'
ob_camera.lineart.crease_threshold = 0.0
ob_cube.location = (0.0, 0.0, 2.838)
ob_cube.rotation_euler = (0.0, 0.0, 3.142)
ob_cube.lock_rotations_4d = False
ob_cube.empty_display_type = 'ARROWS'
ob_cube.lineart.crease_threshold = 0.0

# ---- collection membership
col_collection_1.objects.link(ob_lamp)
col_collection_1.objects.link(ob_camera)
col_collection_1.objects.link(ob_cube)

# ---- scene / render settings (as saved in the file)
scene.camera = ob_camera
scene.frame_start = 1; scene.frame_end = 250; scene.frame_set(1)
scene.render.engine = 'BLENDER_EEVEE_NEXT'
scene.render.resolution_percentage = 50
scene.render.dither_intensity = 0.0
scene.cycles.use_denoising = False
scene.cycles.samples = 128
scene.cycles.sampling_pattern = 'TABULATED_SOBOL'
scene.cycles.use_adaptive_sampling = False
scene.cycles.use_light_tree = False
scene.cycles.blur_glossy = 0.0
scene.cycles.sample_clamp_indirect = 0.0
scene.view_settings.view_transform = 'Standard'
bpy.context.view_layer.update()
